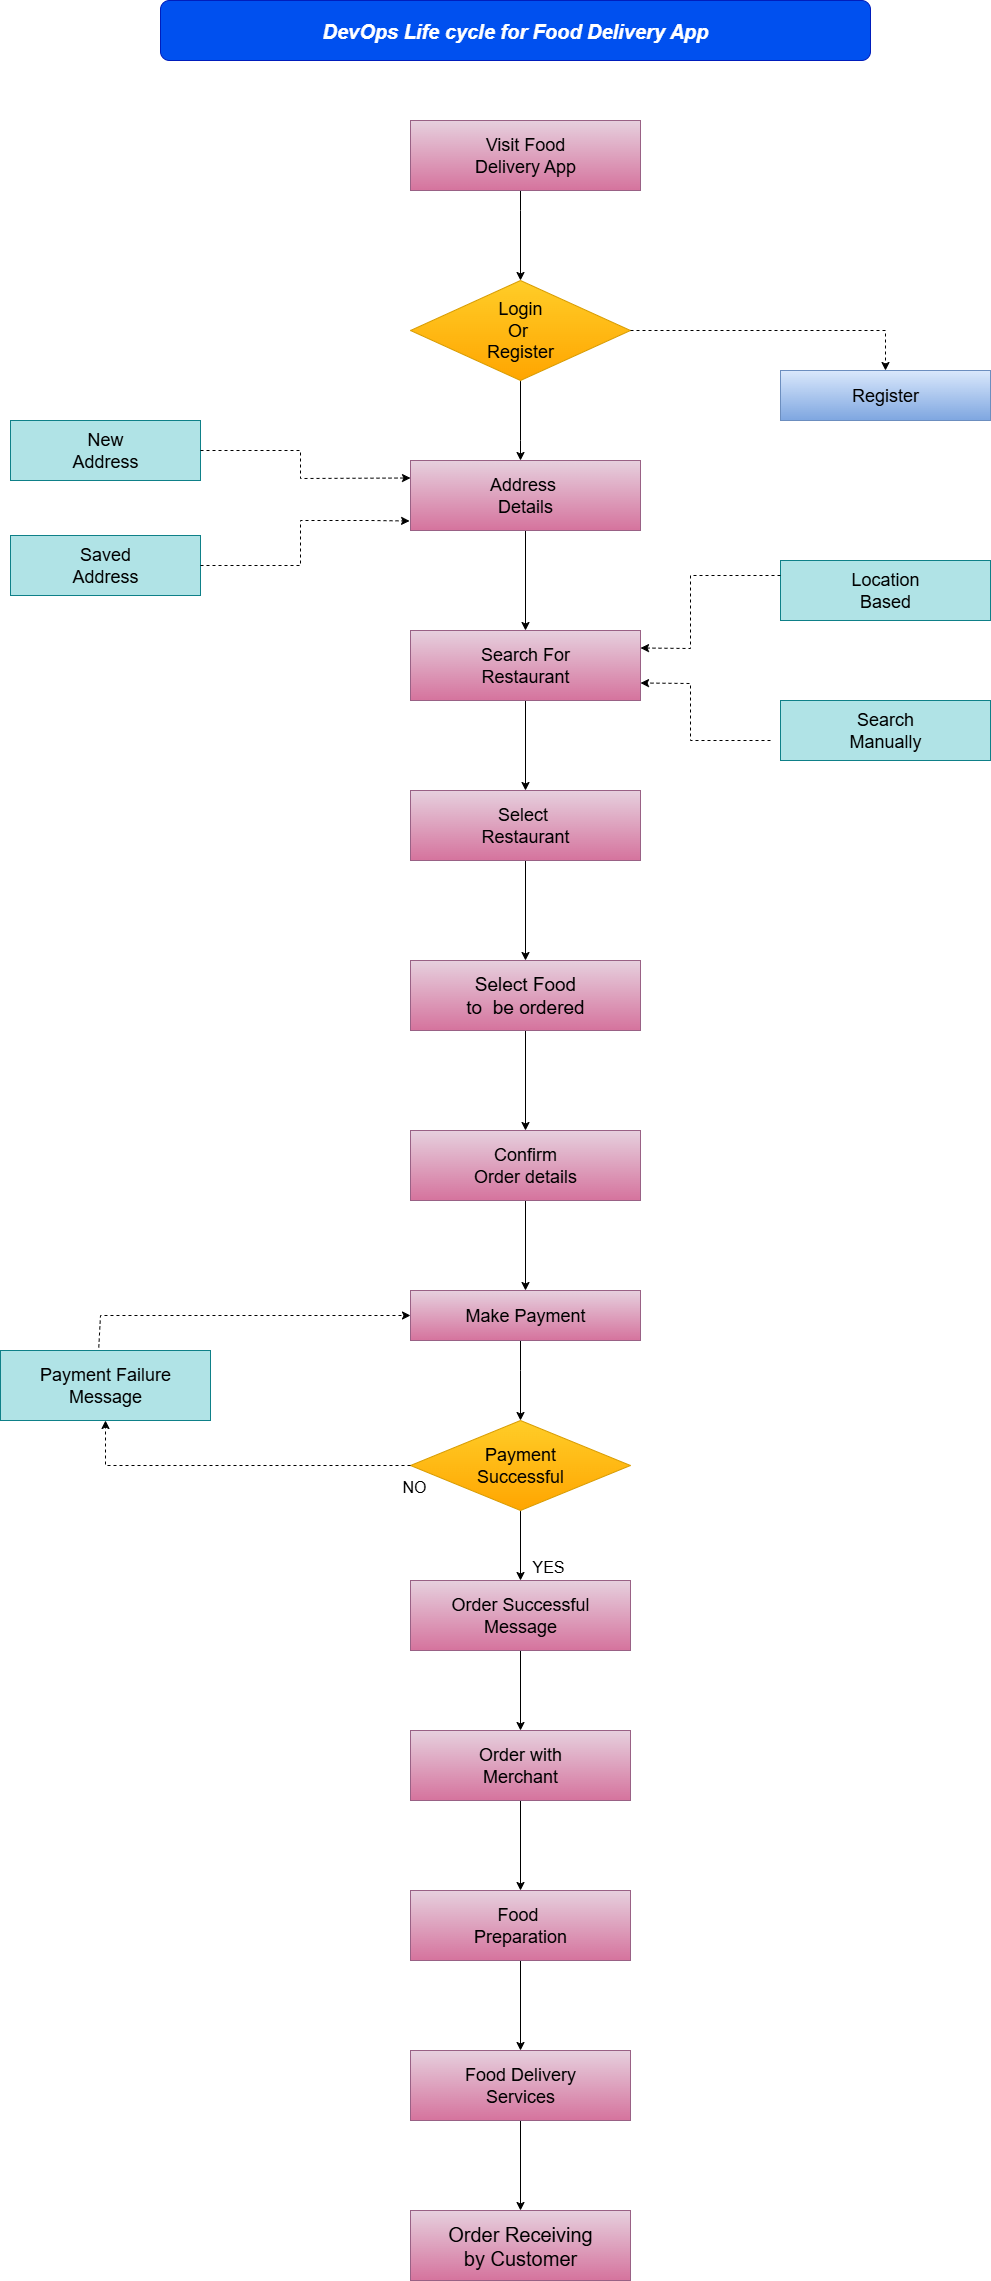

The diagram above was exported from draw.io. Its source (the exported page's mxGraphModel, read from the mxfile embedded in the PNG):
<mxGraphModel dx="2769" dy="1742" grid="1" gridSize="10" guides="1" tooltips="1" connect="1" arrows="1" fold="1" page="1" pageScale="1" pageWidth="827" pageHeight="1169" math="0" shadow="0">
  <root>
    <mxCell id="0" />
    <mxCell id="1" parent="0" />
    <mxCell id="NwLHxzdB7lN0DH9-x28L-1" value="&lt;font style=&quot;font-size: 20px;&quot;&gt;&lt;i style=&quot;&quot;&gt;&lt;b style=&quot;&quot;&gt;DevOps Life cycle for Food Delivery App&lt;/b&gt;&lt;/i&gt;&lt;/font&gt;" style="rounded=1;whiteSpace=wrap;html=1;fillColor=#0050ef;fontColor=#ffffff;strokeColor=#001DBC;" parent="1" vertex="1">
      <mxGeometry x="440" y="20" width="710" height="60" as="geometry" />
    </mxCell>
    <mxCell id="z3lM6sLb1NRCbQI3JLG8-5" value="" style="edgeStyle=orthogonalEdgeStyle;rounded=0;orthogonalLoop=1;jettySize=auto;html=1;" edge="1" parent="1" source="NwLHxzdB7lN0DH9-x28L-2" target="NwLHxzdB7lN0DH9-x28L-3">
      <mxGeometry relative="1" as="geometry">
        <Array as="points">
          <mxPoint x="800" y="230" />
          <mxPoint x="800" y="230" />
        </Array>
      </mxGeometry>
    </mxCell>
    <mxCell id="NwLHxzdB7lN0DH9-x28L-2" value="&lt;font style=&quot;font-size: 18px;&quot;&gt;Visit Food&lt;/font&gt;&lt;div&gt;&lt;font style=&quot;font-size: 18px;&quot;&gt;Delivery App&lt;/font&gt;&lt;/div&gt;" style="rounded=0;whiteSpace=wrap;html=1;fillColor=#e6d0de;gradientColor=#d5739d;strokeColor=#996185;" parent="1" vertex="1">
      <mxGeometry x="690" y="140" width="230" height="70" as="geometry" />
    </mxCell>
    <mxCell id="z3lM6sLb1NRCbQI3JLG8-6" value="" style="edgeStyle=orthogonalEdgeStyle;rounded=0;orthogonalLoop=1;jettySize=auto;html=1;" edge="1" parent="1" source="NwLHxzdB7lN0DH9-x28L-3" target="NwLHxzdB7lN0DH9-x28L-7">
      <mxGeometry relative="1" as="geometry">
        <Array as="points">
          <mxPoint x="800" y="460" />
          <mxPoint x="800" y="460" />
        </Array>
      </mxGeometry>
    </mxCell>
    <mxCell id="NwLHxzdB7lN0DH9-x28L-3" value="&lt;font style=&quot;font-size: 18px;&quot;&gt;Login&lt;/font&gt;&lt;div&gt;&lt;font style=&quot;font-size: 18px;&quot;&gt;Or&amp;nbsp;&lt;/font&gt;&lt;/div&gt;&lt;div&gt;&lt;font style=&quot;font-size: 18px;&quot;&gt;Register&lt;/font&gt;&lt;/div&gt;" style="rhombus;whiteSpace=wrap;html=1;rounded=0;fillColor=#ffcd28;gradientColor=#ffa500;strokeColor=#d79b00;" parent="1" vertex="1">
      <mxGeometry x="690" y="300" width="220" height="100" as="geometry" />
    </mxCell>
    <mxCell id="NwLHxzdB7lN0DH9-x28L-5" style="edgeStyle=orthogonalEdgeStyle;rounded=0;orthogonalLoop=1;jettySize=auto;html=1;exitX=0.5;exitY=1;exitDx=0;exitDy=0;" parent="1" source="NwLHxzdB7lN0DH9-x28L-2" target="NwLHxzdB7lN0DH9-x28L-2" edge="1">
      <mxGeometry relative="1" as="geometry" />
    </mxCell>
    <mxCell id="NwLHxzdB7lN0DH9-x28L-6" style="edgeStyle=orthogonalEdgeStyle;rounded=0;orthogonalLoop=1;jettySize=auto;html=1;exitX=0.5;exitY=1;exitDx=0;exitDy=0;" parent="1" source="NwLHxzdB7lN0DH9-x28L-2" target="NwLHxzdB7lN0DH9-x28L-2" edge="1">
      <mxGeometry relative="1" as="geometry" />
    </mxCell>
    <mxCell id="z3lM6sLb1NRCbQI3JLG8-7" value="" style="edgeStyle=orthogonalEdgeStyle;rounded=0;orthogonalLoop=1;jettySize=auto;html=1;" edge="1" parent="1" source="NwLHxzdB7lN0DH9-x28L-7" target="NwLHxzdB7lN0DH9-x28L-8">
      <mxGeometry relative="1" as="geometry" />
    </mxCell>
    <mxCell id="NwLHxzdB7lN0DH9-x28L-7" value="&lt;font style=&quot;font-size: 18px;&quot;&gt;Address&amp;nbsp;&lt;/font&gt;&lt;div&gt;&lt;font style=&quot;font-size: 18px;&quot;&gt;Details&lt;/font&gt;&lt;/div&gt;" style="rounded=0;whiteSpace=wrap;html=1;fillColor=#e6d0de;strokeColor=#996185;gradientColor=#d5739d;" parent="1" vertex="1">
      <mxGeometry x="690" y="480" width="230" height="70" as="geometry" />
    </mxCell>
    <mxCell id="z3lM6sLb1NRCbQI3JLG8-8" value="" style="edgeStyle=orthogonalEdgeStyle;rounded=0;orthogonalLoop=1;jettySize=auto;html=1;" edge="1" parent="1" source="NwLHxzdB7lN0DH9-x28L-8" target="NwLHxzdB7lN0DH9-x28L-9">
      <mxGeometry relative="1" as="geometry" />
    </mxCell>
    <mxCell id="NwLHxzdB7lN0DH9-x28L-8" value="&lt;font style=&quot;font-size: 18px;&quot;&gt;Search For&lt;/font&gt;&lt;div&gt;&lt;font style=&quot;font-size: 18px;&quot;&gt;Restaurant&lt;/font&gt;&lt;/div&gt;" style="rounded=0;whiteSpace=wrap;html=1;fillColor=#e6d0de;gradientColor=#d5739d;strokeColor=#996185;" parent="1" vertex="1">
      <mxGeometry x="690" y="650" width="230" height="70" as="geometry" />
    </mxCell>
    <mxCell id="z3lM6sLb1NRCbQI3JLG8-9" value="" style="edgeStyle=orthogonalEdgeStyle;rounded=0;orthogonalLoop=1;jettySize=auto;html=1;" edge="1" parent="1" source="NwLHxzdB7lN0DH9-x28L-9" target="NwLHxzdB7lN0DH9-x28L-10">
      <mxGeometry relative="1" as="geometry" />
    </mxCell>
    <mxCell id="NwLHxzdB7lN0DH9-x28L-9" value="&lt;font style=&quot;font-size: 18px;&quot;&gt;Select&amp;nbsp;&lt;/font&gt;&lt;div&gt;&lt;font style=&quot;font-size: 18px;&quot;&gt;Restaurant&lt;/font&gt;&lt;/div&gt;" style="rounded=0;whiteSpace=wrap;html=1;fillColor=#e6d0de;gradientColor=#d5739d;strokeColor=#996185;" parent="1" vertex="1">
      <mxGeometry x="690" y="810" width="230" height="70" as="geometry" />
    </mxCell>
    <mxCell id="z3lM6sLb1NRCbQI3JLG8-10" value="" style="edgeStyle=orthogonalEdgeStyle;rounded=0;orthogonalLoop=1;jettySize=auto;html=1;" edge="1" parent="1" source="NwLHxzdB7lN0DH9-x28L-10" target="NwLHxzdB7lN0DH9-x28L-11">
      <mxGeometry relative="1" as="geometry" />
    </mxCell>
    <mxCell id="NwLHxzdB7lN0DH9-x28L-10" value="&lt;font style=&quot;font-size: 19px;&quot;&gt;Select Food&lt;/font&gt;&lt;div&gt;&lt;font style=&quot;font-size: 19px;&quot;&gt;to&amp;nbsp; be ordered&lt;/font&gt;&lt;/div&gt;" style="rounded=0;whiteSpace=wrap;html=1;fillColor=#e6d0de;gradientColor=#d5739d;strokeColor=#996185;" parent="1" vertex="1">
      <mxGeometry x="690" y="980" width="230" height="70" as="geometry" />
    </mxCell>
    <mxCell id="z3lM6sLb1NRCbQI3JLG8-11" value="" style="edgeStyle=orthogonalEdgeStyle;rounded=0;orthogonalLoop=1;jettySize=auto;html=1;" edge="1" parent="1" source="NwLHxzdB7lN0DH9-x28L-11" target="NwLHxzdB7lN0DH9-x28L-12">
      <mxGeometry relative="1" as="geometry" />
    </mxCell>
    <mxCell id="NwLHxzdB7lN0DH9-x28L-11" value="&lt;font style=&quot;font-size: 18px;&quot;&gt;Confirm&lt;/font&gt;&lt;div&gt;&lt;font style=&quot;font-size: 18px;&quot;&gt;Order details&lt;/font&gt;&lt;/div&gt;" style="rounded=0;whiteSpace=wrap;html=1;fillColor=#e6d0de;gradientColor=#d5739d;strokeColor=#996185;" parent="1" vertex="1">
      <mxGeometry x="690" y="1150" width="230" height="70" as="geometry" />
    </mxCell>
    <mxCell id="z3lM6sLb1NRCbQI3JLG8-12" value="" style="edgeStyle=orthogonalEdgeStyle;rounded=0;orthogonalLoop=1;jettySize=auto;html=1;" edge="1" parent="1" source="NwLHxzdB7lN0DH9-x28L-12" target="NwLHxzdB7lN0DH9-x28L-13">
      <mxGeometry relative="1" as="geometry">
        <Array as="points">
          <mxPoint x="800" y="1390" />
          <mxPoint x="800" y="1390" />
        </Array>
      </mxGeometry>
    </mxCell>
    <mxCell id="NwLHxzdB7lN0DH9-x28L-12" value="&lt;font style=&quot;font-size: 18px;&quot;&gt;Make Payment&lt;/font&gt;" style="rounded=0;whiteSpace=wrap;html=1;fillColor=#e6d0de;gradientColor=#d5739d;strokeColor=#996185;" parent="1" vertex="1">
      <mxGeometry x="690" y="1310" width="230" height="50" as="geometry" />
    </mxCell>
    <mxCell id="z3lM6sLb1NRCbQI3JLG8-13" value="" style="edgeStyle=orthogonalEdgeStyle;rounded=0;orthogonalLoop=1;jettySize=auto;html=1;" edge="1" parent="1" source="NwLHxzdB7lN0DH9-x28L-13" target="NwLHxzdB7lN0DH9-x28L-15">
      <mxGeometry relative="1" as="geometry" />
    </mxCell>
    <mxCell id="NwLHxzdB7lN0DH9-x28L-13" value="&lt;font style=&quot;font-size: 18px;&quot;&gt;Payment&lt;/font&gt;&lt;div&gt;&lt;font style=&quot;font-size: 18px;&quot;&gt;Successful&lt;/font&gt;&lt;/div&gt;" style="rhombus;whiteSpace=wrap;html=1;fillColor=#ffcd28;gradientColor=#ffa500;strokeColor=#d79b00;" parent="1" vertex="1">
      <mxGeometry x="690" y="1440" width="220" height="90" as="geometry" />
    </mxCell>
    <mxCell id="z3lM6sLb1NRCbQI3JLG8-14" value="" style="edgeStyle=orthogonalEdgeStyle;rounded=0;orthogonalLoop=1;jettySize=auto;html=1;" edge="1" parent="1" source="NwLHxzdB7lN0DH9-x28L-15" target="z3lM6sLb1NRCbQI3JLG8-1">
      <mxGeometry relative="1" as="geometry" />
    </mxCell>
    <mxCell id="NwLHxzdB7lN0DH9-x28L-15" value="&lt;font style=&quot;font-size: 18px;&quot;&gt;Order Successful&lt;/font&gt;&lt;div&gt;&lt;font style=&quot;font-size: 18px;&quot;&gt;Message&lt;/font&gt;&lt;/div&gt;" style="rounded=0;whiteSpace=wrap;html=1;fillColor=#e6d0de;gradientColor=#d5739d;strokeColor=#996185;" parent="1" vertex="1">
      <mxGeometry x="690" y="1600" width="220" height="70" as="geometry" />
    </mxCell>
    <mxCell id="z3lM6sLb1NRCbQI3JLG8-15" value="" style="edgeStyle=orthogonalEdgeStyle;rounded=0;orthogonalLoop=1;jettySize=auto;html=1;" edge="1" parent="1" source="z3lM6sLb1NRCbQI3JLG8-1" target="z3lM6sLb1NRCbQI3JLG8-2">
      <mxGeometry relative="1" as="geometry" />
    </mxCell>
    <mxCell id="z3lM6sLb1NRCbQI3JLG8-1" value="&lt;font style=&quot;font-size: 18px;&quot;&gt;Order with&lt;/font&gt;&lt;div&gt;&lt;font style=&quot;font-size: 18px;&quot;&gt;Merchant&lt;/font&gt;&lt;/div&gt;" style="rounded=0;whiteSpace=wrap;html=1;fillColor=#e6d0de;gradientColor=#d5739d;strokeColor=#996185;" vertex="1" parent="1">
      <mxGeometry x="690" y="1750" width="220" height="70" as="geometry" />
    </mxCell>
    <mxCell id="z3lM6sLb1NRCbQI3JLG8-16" value="" style="edgeStyle=orthogonalEdgeStyle;rounded=0;orthogonalLoop=1;jettySize=auto;html=1;" edge="1" parent="1" source="z3lM6sLb1NRCbQI3JLG8-2" target="z3lM6sLb1NRCbQI3JLG8-3">
      <mxGeometry relative="1" as="geometry" />
    </mxCell>
    <mxCell id="z3lM6sLb1NRCbQI3JLG8-2" value="&lt;font style=&quot;font-size: 18px;&quot;&gt;Food&amp;nbsp;&lt;/font&gt;&lt;div&gt;&lt;font style=&quot;font-size: 18px;&quot;&gt;Preparation&lt;/font&gt;&lt;/div&gt;" style="rounded=0;whiteSpace=wrap;html=1;fillColor=#e6d0de;gradientColor=#d5739d;strokeColor=#996185;" vertex="1" parent="1">
      <mxGeometry x="690" y="1910" width="220" height="70" as="geometry" />
    </mxCell>
    <mxCell id="z3lM6sLb1NRCbQI3JLG8-17" value="" style="edgeStyle=orthogonalEdgeStyle;rounded=0;orthogonalLoop=1;jettySize=auto;html=1;" edge="1" parent="1" source="z3lM6sLb1NRCbQI3JLG8-3" target="z3lM6sLb1NRCbQI3JLG8-4">
      <mxGeometry relative="1" as="geometry" />
    </mxCell>
    <mxCell id="z3lM6sLb1NRCbQI3JLG8-3" value="&lt;font style=&quot;font-size: 18px;&quot;&gt;Food Delivery&lt;/font&gt;&lt;div&gt;&lt;font style=&quot;font-size: 18px;&quot;&gt;Services&lt;/font&gt;&lt;/div&gt;" style="rounded=0;whiteSpace=wrap;html=1;fillColor=#e6d0de;gradientColor=#d5739d;strokeColor=#996185;" vertex="1" parent="1">
      <mxGeometry x="690" y="2070" width="220" height="70" as="geometry" />
    </mxCell>
    <mxCell id="z3lM6sLb1NRCbQI3JLG8-4" value="&lt;font style=&quot;font-size: 20px;&quot;&gt;Order Receiving&lt;/font&gt;&lt;div&gt;&lt;font style=&quot;font-size: 20px;&quot;&gt;by Customer&lt;/font&gt;&lt;/div&gt;" style="rounded=0;whiteSpace=wrap;html=1;fillColor=#e6d0de;gradientColor=#d5739d;strokeColor=#996185;" vertex="1" parent="1">
      <mxGeometry x="690" y="2230" width="220" height="70" as="geometry" />
    </mxCell>
    <mxCell id="z3lM6sLb1NRCbQI3JLG8-18" value="&lt;font style=&quot;font-size: 18px;&quot;&gt;New&lt;/font&gt;&lt;div&gt;&lt;font style=&quot;font-size: 18px;&quot;&gt;Address&lt;/font&gt;&lt;/div&gt;" style="rounded=0;whiteSpace=wrap;html=1;fillColor=#b0e3e6;strokeColor=#0e8088;" vertex="1" parent="1">
      <mxGeometry x="290" y="440" width="190" height="60" as="geometry" />
    </mxCell>
    <mxCell id="z3lM6sLb1NRCbQI3JLG8-19" value="&lt;font style=&quot;font-size: 18px;&quot;&gt;Saved&lt;/font&gt;&lt;div&gt;&lt;font style=&quot;font-size: 18px;&quot;&gt;Address&lt;/font&gt;&lt;/div&gt;" style="rounded=0;whiteSpace=wrap;html=1;fillColor=#b0e3e6;strokeColor=#0e8088;" vertex="1" parent="1">
      <mxGeometry x="290" y="555" width="190" height="60" as="geometry" />
    </mxCell>
    <mxCell id="z3lM6sLb1NRCbQI3JLG8-20" value="" style="html=1;labelBackgroundColor=#ffffff;startArrow=none;startFill=0;startSize=6;endArrow=classic;endFill=1;endSize=6;jettySize=auto;orthogonalLoop=1;strokeWidth=1;dashed=1;fontSize=14;rounded=0;entryX=0;entryY=0.25;entryDx=0;entryDy=0;exitX=1;exitY=0.5;exitDx=0;exitDy=0;" edge="1" parent="1" source="z3lM6sLb1NRCbQI3JLG8-18" target="NwLHxzdB7lN0DH9-x28L-7">
      <mxGeometry width="60" height="60" relative="1" as="geometry">
        <mxPoint x="480" y="540" as="sourcePoint" />
        <mxPoint x="540" y="480" as="targetPoint" />
        <Array as="points">
          <mxPoint x="580" y="470" />
          <mxPoint x="580" y="498" />
        </Array>
      </mxGeometry>
    </mxCell>
    <mxCell id="z3lM6sLb1NRCbQI3JLG8-21" value="" style="html=1;labelBackgroundColor=#ffffff;startArrow=none;startFill=0;startSize=6;endArrow=classic;endFill=1;endSize=6;jettySize=auto;orthogonalLoop=1;strokeWidth=1;dashed=1;fontSize=14;rounded=0;exitX=1;exitY=0.5;exitDx=0;exitDy=0;entryX=-0.004;entryY=0.864;entryDx=0;entryDy=0;entryPerimeter=0;" edge="1" parent="1" source="z3lM6sLb1NRCbQI3JLG8-19" target="NwLHxzdB7lN0DH9-x28L-7">
      <mxGeometry width="60" height="60" relative="1" as="geometry">
        <mxPoint x="480" y="540" as="sourcePoint" />
        <mxPoint x="680" y="541" as="targetPoint" />
        <Array as="points">
          <mxPoint x="580" y="585" />
          <mxPoint x="580" y="540" />
          <mxPoint x="620" y="540" />
          <mxPoint x="650" y="540" />
        </Array>
      </mxGeometry>
    </mxCell>
    <mxCell id="z3lM6sLb1NRCbQI3JLG8-22" value="&lt;font style=&quot;font-size: 18px;&quot;&gt;Register&lt;/font&gt;" style="rounded=0;whiteSpace=wrap;html=1;fillColor=#dae8fc;gradientColor=#7ea6e0;strokeColor=#6c8ebf;" vertex="1" parent="1">
      <mxGeometry x="1060" y="390" width="210" height="50" as="geometry" />
    </mxCell>
    <mxCell id="z3lM6sLb1NRCbQI3JLG8-23" value="&lt;font style=&quot;font-size: 18px;&quot;&gt;Location&lt;/font&gt;&lt;div&gt;&lt;font style=&quot;font-size: 18px;&quot;&gt;Based&lt;/font&gt;&lt;/div&gt;" style="rounded=0;whiteSpace=wrap;html=1;fillColor=#b0e3e6;strokeColor=#0e8088;" vertex="1" parent="1">
      <mxGeometry x="1060" y="580" width="210" height="60" as="geometry" />
    </mxCell>
    <mxCell id="z3lM6sLb1NRCbQI3JLG8-24" value="&lt;font style=&quot;font-size: 18px;&quot;&gt;Search&lt;/font&gt;&lt;div&gt;&lt;font style=&quot;font-size: 18px;&quot;&gt;Manually&lt;/font&gt;&lt;/div&gt;" style="rounded=0;whiteSpace=wrap;html=1;fillColor=#b0e3e6;strokeColor=#0e8088;" vertex="1" parent="1">
      <mxGeometry x="1060" y="720" width="210" height="60" as="geometry" />
    </mxCell>
    <mxCell id="z3lM6sLb1NRCbQI3JLG8-28" value="" style="html=1;labelBackgroundColor=#ffffff;startArrow=none;startFill=0;startSize=6;endArrow=classic;endFill=1;endSize=6;jettySize=auto;orthogonalLoop=1;strokeWidth=1;dashed=1;fontSize=14;rounded=0;entryX=1;entryY=0.25;entryDx=0;entryDy=0;exitX=0;exitY=0.25;exitDx=0;exitDy=0;" edge="1" parent="1" source="z3lM6sLb1NRCbQI3JLG8-23" target="NwLHxzdB7lN0DH9-x28L-8">
      <mxGeometry width="60" height="60" relative="1" as="geometry">
        <mxPoint x="690" y="580" as="sourcePoint" />
        <mxPoint x="750" y="520" as="targetPoint" />
        <Array as="points">
          <mxPoint x="970" y="595" />
          <mxPoint x="970" y="668" />
        </Array>
      </mxGeometry>
    </mxCell>
    <mxCell id="z3lM6sLb1NRCbQI3JLG8-29" value="" style="html=1;labelBackgroundColor=#ffffff;startArrow=none;startFill=0;startSize=6;endArrow=classic;endFill=1;endSize=6;jettySize=auto;orthogonalLoop=1;strokeWidth=1;dashed=1;fontSize=14;rounded=0;entryX=1;entryY=0.75;entryDx=0;entryDy=0;" edge="1" parent="1" target="NwLHxzdB7lN0DH9-x28L-8">
      <mxGeometry width="60" height="60" relative="1" as="geometry">
        <mxPoint x="1050" y="760" as="sourcePoint" />
        <mxPoint x="750" y="520" as="targetPoint" />
        <Array as="points">
          <mxPoint x="970" y="760" />
          <mxPoint x="970" y="703" />
        </Array>
      </mxGeometry>
    </mxCell>
    <mxCell id="z3lM6sLb1NRCbQI3JLG8-30" value="" style="html=1;labelBackgroundColor=#ffffff;startArrow=none;startFill=0;startSize=6;endArrow=classic;endFill=1;endSize=6;jettySize=auto;orthogonalLoop=1;strokeWidth=1;dashed=1;fontSize=14;rounded=0;entryX=0.5;entryY=0;entryDx=0;entryDy=0;exitX=1;exitY=0.5;exitDx=0;exitDy=0;" edge="1" parent="1" source="NwLHxzdB7lN0DH9-x28L-3" target="z3lM6sLb1NRCbQI3JLG8-22">
      <mxGeometry width="60" height="60" relative="1" as="geometry">
        <mxPoint x="660" y="340" as="sourcePoint" />
        <mxPoint x="720" y="280" as="targetPoint" />
        <Array as="points">
          <mxPoint x="1165" y="350" />
        </Array>
      </mxGeometry>
    </mxCell>
    <mxCell id="z3lM6sLb1NRCbQI3JLG8-31" value="&lt;font style=&quot;font-size: 18px;&quot;&gt;Payment Failure&lt;/font&gt;&lt;div&gt;&lt;font style=&quot;font-size: 18px;&quot;&gt;Message&lt;/font&gt;&lt;/div&gt;" style="rounded=0;whiteSpace=wrap;html=1;fillColor=#b0e3e6;strokeColor=#0e8088;" vertex="1" parent="1">
      <mxGeometry x="280" y="1370" width="210" height="70" as="geometry" />
    </mxCell>
    <mxCell id="z3lM6sLb1NRCbQI3JLG8-32" value="" style="html=1;labelBackgroundColor=#ffffff;startArrow=none;startFill=0;startSize=6;endArrow=classic;endFill=1;endSize=6;jettySize=auto;orthogonalLoop=1;strokeWidth=1;dashed=1;fontSize=14;rounded=0;exitX=0.468;exitY=-0.043;exitDx=0;exitDy=0;exitPerimeter=0;entryX=0;entryY=0.5;entryDx=0;entryDy=0;" edge="1" parent="1" source="z3lM6sLb1NRCbQI3JLG8-31" target="NwLHxzdB7lN0DH9-x28L-12">
      <mxGeometry width="60" height="60" relative="1" as="geometry">
        <mxPoint x="660" y="1280" as="sourcePoint" />
        <mxPoint x="720" y="1220" as="targetPoint" />
        <Array as="points">
          <mxPoint x="380" y="1335" />
        </Array>
      </mxGeometry>
    </mxCell>
    <mxCell id="z3lM6sLb1NRCbQI3JLG8-33" value="" style="html=1;labelBackgroundColor=#ffffff;startArrow=none;startFill=0;startSize=6;endArrow=classic;endFill=1;endSize=6;jettySize=auto;orthogonalLoop=1;strokeWidth=1;dashed=1;fontSize=14;rounded=0;entryX=0.5;entryY=1;entryDx=0;entryDy=0;exitX=0;exitY=0.5;exitDx=0;exitDy=0;" edge="1" parent="1" source="NwLHxzdB7lN0DH9-x28L-13" target="z3lM6sLb1NRCbQI3JLG8-31">
      <mxGeometry width="60" height="60" relative="1" as="geometry">
        <mxPoint x="660" y="1440" as="sourcePoint" />
        <mxPoint x="720" y="1380" as="targetPoint" />
        <Array as="points">
          <mxPoint x="385" y="1485" />
        </Array>
      </mxGeometry>
    </mxCell>
    <mxCell id="z3lM6sLb1NRCbQI3JLG8-35" value="NO" style="text;whiteSpace=wrap;fontSize=16;" vertex="1" parent="1">
      <mxGeometry x="680" y="1490" width="50" height="40" as="geometry" />
    </mxCell>
    <mxCell id="z3lM6sLb1NRCbQI3JLG8-36" value="YES" style="text;whiteSpace=wrap;fontSize=16;" vertex="1" parent="1">
      <mxGeometry x="810" y="1570" width="60" height="40" as="geometry" />
    </mxCell>
  </root>
</mxGraphModel>